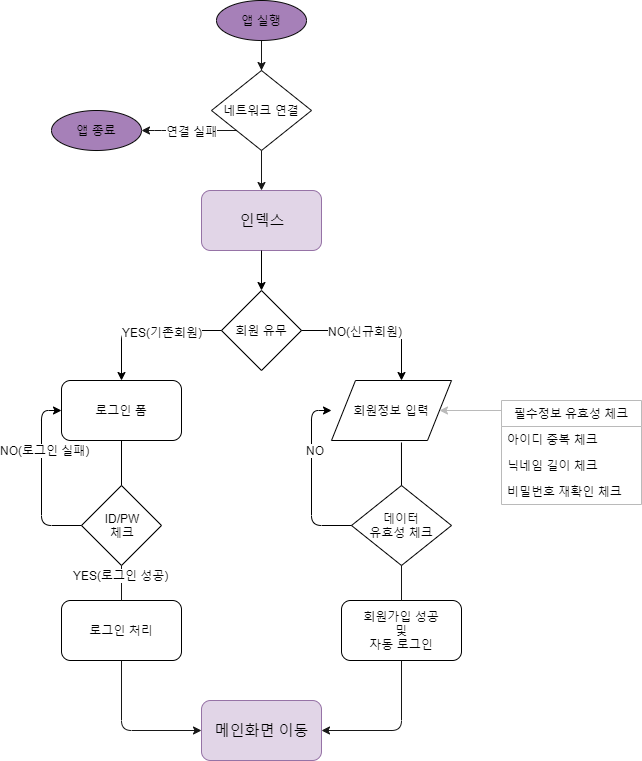

The diagram above was exported from draw.io. Its source (the exported page's mxGraphModel, read from the mxfile embedded in the PNG):
<mxGraphModel dx="964" dy="539" grid="1" gridSize="10" guides="1" tooltips="1" connect="1" arrows="1" fold="1" page="1" pageScale="1" pageWidth="1100" pageHeight="850" background="#ffffff" math="0" shadow="0">
  <root>
    <mxCell id="0" />
    <mxCell id="1" parent="0" />
    <mxCell id="LL7CRL7ho0jkjb7n4CGV-4" value="" style="endArrow=classic;html=1;strokeColor=#171717;exitX=0;exitY=1;exitDx=0;exitDy=0;entryX=1;entryY=0.5;entryDx=0;entryDy=0;" parent="1" source="LL7CRL7ho0jkjb7n4CGV-1" target="dfp_E-g7b2S45pGnx6Qz-3" edge="1">
      <mxGeometry width="50" height="50" relative="1" as="geometry">
        <mxPoint x="280" y="150" as="sourcePoint" />
        <mxPoint x="260" y="180" as="targetPoint" />
        <Array as="points">
          <mxPoint x="280" y="160" />
        </Array>
      </mxGeometry>
    </mxCell>
    <mxCell id="LL7CRL7ho0jkjb7n4CGV-6" value="연결 실패" style="text;html=1;resizable=0;points=[];align=center;verticalAlign=middle;labelBackgroundColor=#ffffff;" parent="LL7CRL7ho0jkjb7n4CGV-4" vertex="1" connectable="0">
      <mxGeometry x="-0.4947" y="1" relative="1" as="geometry">
        <mxPoint x="-21" y="-1" as="offset" />
      </mxGeometry>
    </mxCell>
    <mxCell id="ZnXex-wxuNhb8ZUs6X9f-2" value="&lt;font style=&quot;font-size: 15px&quot;&gt;인덱스&lt;/font&gt;" style="rounded=1;whiteSpace=wrap;html=1;labelBackgroundColor=none;fillColor=#e1d5e7;strokeColor=#9673a6;" parent="1" vertex="1">
      <mxGeometry x="320" y="220" width="120" height="60" as="geometry" />
    </mxCell>
    <mxCell id="ZnXex-wxuNhb8ZUs6X9f-3" value="회원 유무" style="rhombus;whiteSpace=wrap;html=1;" parent="1" vertex="1">
      <mxGeometry x="340" y="320" width="80" height="80" as="geometry" />
    </mxCell>
    <mxCell id="ZnXex-wxuNhb8ZUs6X9f-5" value="" style="endArrow=classic;html=1;exitX=0;exitY=0.5;exitDx=0;exitDy=0;" parent="1" source="ZnXex-wxuNhb8ZUs6X9f-3" edge="1">
      <mxGeometry width="50" height="50" relative="1" as="geometry">
        <mxPoint x="280" y="390" as="sourcePoint" />
        <mxPoint x="240" y="410" as="targetPoint" />
        <Array as="points">
          <mxPoint x="240" y="360" />
        </Array>
      </mxGeometry>
    </mxCell>
    <mxCell id="ZnXex-wxuNhb8ZUs6X9f-8" value="YES(기존회원)" style="text;html=1;resizable=0;points=[];align=center;verticalAlign=middle;labelBackgroundColor=#ffffff;" parent="ZnXex-wxuNhb8ZUs6X9f-5" vertex="1" connectable="0">
      <mxGeometry x="-0.2" y="1" relative="1" as="geometry">
        <mxPoint as="offset" />
      </mxGeometry>
    </mxCell>
    <mxCell id="ZnXex-wxuNhb8ZUs6X9f-9" value="" style="endArrow=classic;html=1;exitX=1;exitY=0.5;exitDx=0;exitDy=0;" parent="1" source="ZnXex-wxuNhb8ZUs6X9f-3" edge="1">
      <mxGeometry width="50" height="50" relative="1" as="geometry">
        <mxPoint x="420" y="390" as="sourcePoint" />
        <mxPoint x="520" y="410" as="targetPoint" />
        <Array as="points">
          <mxPoint x="520" y="360" />
        </Array>
      </mxGeometry>
    </mxCell>
    <mxCell id="ZnXex-wxuNhb8ZUs6X9f-16" value="NO(신규회원)" style="text;html=1;resizable=0;points=[];align=center;verticalAlign=middle;labelBackgroundColor=#ffffff;" parent="ZnXex-wxuNhb8ZUs6X9f-9" vertex="1" connectable="0">
      <mxGeometry x="-0.16" relative="1" as="geometry">
        <mxPoint as="offset" />
      </mxGeometry>
    </mxCell>
    <mxCell id="ZnXex-wxuNhb8ZUs6X9f-17" value="" style="endArrow=classic;html=1;exitX=0.5;exitY=1;exitDx=0;exitDy=0;entryX=0.5;entryY=0;entryDx=0;entryDy=0;" parent="1" source="ZnXex-wxuNhb8ZUs6X9f-2" target="ZnXex-wxuNhb8ZUs6X9f-3" edge="1">
      <mxGeometry width="50" height="50" relative="1" as="geometry">
        <mxPoint x="230" y="490" as="sourcePoint" />
        <mxPoint x="280" y="440" as="targetPoint" />
      </mxGeometry>
    </mxCell>
    <mxCell id="ZnXex-wxuNhb8ZUs6X9f-18" value="로그인 폼" style="rounded=1;whiteSpace=wrap;html=1;" parent="1" vertex="1">
      <mxGeometry x="180" y="410" width="120" height="60" as="geometry" />
    </mxCell>
    <mxCell id="ZnXex-wxuNhb8ZUs6X9f-19" value="ID/PW&lt;br&gt;체크" style="rhombus;whiteSpace=wrap;html=1;" parent="1" vertex="1">
      <mxGeometry x="200" y="515" width="80" height="80" as="geometry" />
    </mxCell>
    <mxCell id="ZnXex-wxuNhb8ZUs6X9f-22" value="" style="endArrow=none;html=1;entryX=0.5;entryY=1;entryDx=0;entryDy=0;exitX=0.5;exitY=0;exitDx=0;exitDy=0;" parent="1" source="ZnXex-wxuNhb8ZUs6X9f-19" target="ZnXex-wxuNhb8ZUs6X9f-18" edge="1">
      <mxGeometry width="50" height="50" relative="1" as="geometry">
        <mxPoint x="180" y="670" as="sourcePoint" />
        <mxPoint x="230" y="620" as="targetPoint" />
      </mxGeometry>
    </mxCell>
    <mxCell id="ZnXex-wxuNhb8ZUs6X9f-23" value="" style="endArrow=classic;html=1;exitX=0;exitY=0.5;exitDx=0;exitDy=0;entryX=0;entryY=0.5;entryDx=0;entryDy=0;" parent="1" source="ZnXex-wxuNhb8ZUs6X9f-19" target="ZnXex-wxuNhb8ZUs6X9f-18" edge="1">
      <mxGeometry width="50" height="50" relative="1" as="geometry">
        <mxPoint x="180" y="670" as="sourcePoint" />
        <mxPoint x="230" y="620" as="targetPoint" />
        <Array as="points">
          <mxPoint x="160" y="555" />
          <mxPoint x="160" y="440" />
        </Array>
      </mxGeometry>
    </mxCell>
    <mxCell id="ZnXex-wxuNhb8ZUs6X9f-24" value="NO(로그인 실패)" style="text;html=1;resizable=0;points=[];align=center;verticalAlign=middle;labelBackgroundColor=#ffffff;" parent="ZnXex-wxuNhb8ZUs6X9f-23" vertex="1" connectable="0">
      <mxGeometry x="0.3257" y="-3" relative="1" as="geometry">
        <mxPoint as="offset" />
      </mxGeometry>
    </mxCell>
    <mxCell id="ZnXex-wxuNhb8ZUs6X9f-25" value="회원정보 입력" style="shape=parallelogram;perimeter=parallelogramPerimeter;whiteSpace=wrap;html=1;" parent="1" vertex="1">
      <mxGeometry x="450" y="410" width="120" height="60" as="geometry" />
    </mxCell>
    <mxCell id="ZnXex-wxuNhb8ZUs6X9f-33" value="필수정보 유효성 체크" style="swimlane;fontStyle=0;childLayout=stackLayout;horizontal=1;startSize=26;fillColor=none;horizontalStack=0;resizeParent=1;resizeParentMax=0;resizeLast=0;collapsible=1;marginBottom=0;labelBorderColor=none;strokeColor=#bababa;labelBackgroundColor=none;" parent="1" vertex="1">
      <mxGeometry x="620" y="430" width="140" height="104" as="geometry">
        <mxRectangle x="430" y="410" width="50" height="26" as="alternateBounds" />
      </mxGeometry>
    </mxCell>
    <mxCell id="ZnXex-wxuNhb8ZUs6X9f-34" value="아이디 중복 체크" style="text;strokeColor=none;fillColor=none;align=left;verticalAlign=top;spacingLeft=4;spacingRight=4;overflow=hidden;rotatable=0;points=[[0,0.5],[1,0.5]];portConstraint=eastwest;" parent="ZnXex-wxuNhb8ZUs6X9f-33" vertex="1">
      <mxGeometry y="26" width="140" height="26" as="geometry" />
    </mxCell>
    <mxCell id="ZnXex-wxuNhb8ZUs6X9f-35" value="닉네임 길이 체크" style="text;strokeColor=none;fillColor=none;align=left;verticalAlign=top;spacingLeft=4;spacingRight=4;overflow=hidden;rotatable=0;points=[[0,0.5],[1,0.5]];portConstraint=eastwest;" parent="ZnXex-wxuNhb8ZUs6X9f-33" vertex="1">
      <mxGeometry y="52" width="140" height="26" as="geometry" />
    </mxCell>
    <mxCell id="ZnXex-wxuNhb8ZUs6X9f-36" value="비밀번호 재확인 체크" style="text;strokeColor=none;fillColor=none;align=left;verticalAlign=top;spacingLeft=4;spacingRight=4;overflow=hidden;rotatable=0;points=[[0,0.5],[1,0.5]];portConstraint=eastwest;" parent="ZnXex-wxuNhb8ZUs6X9f-33" vertex="1">
      <mxGeometry y="78" width="140" height="26" as="geometry" />
    </mxCell>
    <mxCell id="ZnXex-wxuNhb8ZUs6X9f-47" value="" style="endArrow=classic;html=1;entryX=1;entryY=0.5;entryDx=0;entryDy=0;fillColor=#f5f5f5;strokeColor=#BABABA;" parent="1" target="ZnXex-wxuNhb8ZUs6X9f-25" edge="1">
      <mxGeometry width="50" height="50" relative="1" as="geometry">
        <mxPoint x="620" y="440" as="sourcePoint" />
        <mxPoint x="420" y="620" as="targetPoint" />
      </mxGeometry>
    </mxCell>
    <mxCell id="ZnXex-wxuNhb8ZUs6X9f-48" value="데이터&lt;br&gt;유효성 체크" style="rhombus;whiteSpace=wrap;html=1;" parent="1" vertex="1">
      <mxGeometry x="470" y="515" width="100" height="80" as="geometry" />
    </mxCell>
    <mxCell id="ZnXex-wxuNhb8ZUs6X9f-49" value="" style="endArrow=none;html=1;entryX=0.583;entryY=1.033;entryDx=0;entryDy=0;exitX=0.5;exitY=0;exitDx=0;exitDy=0;entryPerimeter=0;" parent="1" source="ZnXex-wxuNhb8ZUs6X9f-48" target="ZnXex-wxuNhb8ZUs6X9f-25" edge="1">
      <mxGeometry width="50" height="50" relative="1" as="geometry">
        <mxPoint x="450" y="670" as="sourcePoint" />
        <mxPoint x="510" y="470" as="targetPoint" />
      </mxGeometry>
    </mxCell>
    <mxCell id="ZnXex-wxuNhb8ZUs6X9f-50" value="" style="endArrow=classic;html=1;exitX=0;exitY=0.5;exitDx=0;exitDy=0;entryX=0;entryY=0.5;entryDx=0;entryDy=0;" parent="1" source="ZnXex-wxuNhb8ZUs6X9f-48" edge="1">
      <mxGeometry width="50" height="50" relative="1" as="geometry">
        <mxPoint x="450" y="670" as="sourcePoint" />
        <mxPoint x="450" y="440" as="targetPoint" />
        <Array as="points">
          <mxPoint x="430" y="555" />
          <mxPoint x="430" y="440" />
        </Array>
      </mxGeometry>
    </mxCell>
    <mxCell id="ZnXex-wxuNhb8ZUs6X9f-51" value="NO" style="text;html=1;resizable=0;points=[];align=center;verticalAlign=middle;labelBackgroundColor=#ffffff;" parent="ZnXex-wxuNhb8ZUs6X9f-50" vertex="1" connectable="0">
      <mxGeometry x="0.3257" y="-3" relative="1" as="geometry">
        <mxPoint as="offset" />
      </mxGeometry>
    </mxCell>
    <mxCell id="ZnXex-wxuNhb8ZUs6X9f-52" value="회원가입 성공&lt;br&gt;및&lt;br&gt;자동 로그인" style="rounded=1;whiteSpace=wrap;html=1;" parent="1" vertex="1">
      <mxGeometry x="460" y="630" width="120" height="60" as="geometry" />
    </mxCell>
    <mxCell id="ZnXex-wxuNhb8ZUs6X9f-53" value="" style="endArrow=none;html=1;strokeColor=#171717;entryX=0.5;entryY=1;entryDx=0;entryDy=0;exitX=0.5;exitY=0;exitDx=0;exitDy=0;" parent="1" source="ZnXex-wxuNhb8ZUs6X9f-52" target="ZnXex-wxuNhb8ZUs6X9f-48" edge="1">
      <mxGeometry width="50" height="50" relative="1" as="geometry">
        <mxPoint x="500" y="640" as="sourcePoint" />
        <mxPoint x="520" y="600" as="targetPoint" />
      </mxGeometry>
    </mxCell>
    <mxCell id="ZnXex-wxuNhb8ZUs6X9f-54" value="로그인 처리" style="rounded=1;whiteSpace=wrap;html=1;" parent="1" vertex="1">
      <mxGeometry x="180" y="630" width="120" height="60" as="geometry" />
    </mxCell>
    <mxCell id="ZnXex-wxuNhb8ZUs6X9f-55" value="" style="endArrow=none;html=1;strokeColor=#171717;entryX=0.5;entryY=1;entryDx=0;entryDy=0;exitX=0.5;exitY=0;exitDx=0;exitDy=0;" parent="1" source="ZnXex-wxuNhb8ZUs6X9f-54" target="ZnXex-wxuNhb8ZUs6X9f-19" edge="1">
      <mxGeometry width="50" height="50" relative="1" as="geometry">
        <mxPoint x="130" y="760" as="sourcePoint" />
        <mxPoint x="250" y="600" as="targetPoint" />
      </mxGeometry>
    </mxCell>
    <mxCell id="ZnXex-wxuNhb8ZUs6X9f-56" value="YES(로그인 성공)" style="text;html=1;resizable=0;points=[];align=center;verticalAlign=middle;labelBackgroundColor=#ffffff;" parent="ZnXex-wxuNhb8ZUs6X9f-55" vertex="1" connectable="0">
      <mxGeometry x="0.4612" y="1" relative="1" as="geometry">
        <mxPoint as="offset" />
      </mxGeometry>
    </mxCell>
    <mxCell id="ZnXex-wxuNhb8ZUs6X9f-57" value="&lt;span style=&quot;font-size: 15px&quot;&gt;메인화면 이동&lt;/span&gt;" style="rounded=1;whiteSpace=wrap;html=1;labelBackgroundColor=none;fillColor=#e1d5e7;strokeColor=#9673a6;" parent="1" vertex="1">
      <mxGeometry x="320" y="730" width="120" height="60" as="geometry" />
    </mxCell>
    <mxCell id="ZnXex-wxuNhb8ZUs6X9f-59" value="" style="endArrow=classic;html=1;strokeColor=#171717;exitX=0.5;exitY=1;exitDx=0;exitDy=0;entryX=1;entryY=0.5;entryDx=0;entryDy=0;" parent="1" source="ZnXex-wxuNhb8ZUs6X9f-52" target="ZnXex-wxuNhb8ZUs6X9f-57" edge="1">
      <mxGeometry width="50" height="50" relative="1" as="geometry">
        <mxPoint x="470" y="780" as="sourcePoint" />
        <mxPoint x="520" y="730" as="targetPoint" />
        <Array as="points">
          <mxPoint x="520" y="760" />
        </Array>
      </mxGeometry>
    </mxCell>
    <mxCell id="ZnXex-wxuNhb8ZUs6X9f-60" value="" style="endArrow=classic;html=1;strokeColor=#171717;entryX=0;entryY=0.5;entryDx=0;entryDy=0;exitX=0.5;exitY=1;exitDx=0;exitDy=0;" parent="1" source="ZnXex-wxuNhb8ZUs6X9f-54" target="ZnXex-wxuNhb8ZUs6X9f-57" edge="1">
      <mxGeometry width="50" height="50" relative="1" as="geometry">
        <mxPoint x="230" y="780" as="sourcePoint" />
        <mxPoint x="280" y="730" as="targetPoint" />
        <Array as="points">
          <mxPoint x="240" y="760" />
        </Array>
      </mxGeometry>
    </mxCell>
    <mxCell id="LL7CRL7ho0jkjb7n4CGV-1" value="네트워크 연결" style="rhombus;whiteSpace=wrap;html=1;labelBackgroundColor=none;strokeColor=#0A0A0A;" parent="1" vertex="1">
      <mxGeometry x="330" y="100" width="100" height="80" as="geometry" />
    </mxCell>
    <mxCell id="LL7CRL7ho0jkjb7n4CGV-3" value="" style="endArrow=classic;html=1;strokeColor=#171717;entryX=0.5;entryY=0;entryDx=0;entryDy=0;exitX=0.5;exitY=1;exitDx=0;exitDy=0;" parent="1" source="LL7CRL7ho0jkjb7n4CGV-1" target="ZnXex-wxuNhb8ZUs6X9f-2" edge="1">
      <mxGeometry width="50" height="50" relative="1" as="geometry">
        <mxPoint x="350" y="200" as="sourcePoint" />
        <mxPoint x="400" y="150" as="targetPoint" />
      </mxGeometry>
    </mxCell>
    <mxCell id="LL7CRL7ho0jkjb7n4CGV-8" value="" style="endArrow=none;html=1;strokeColor=#171717;entryX=0.5;entryY=1;entryDx=0;entryDy=0;exitX=0.5;exitY=0;exitDx=0;exitDy=0;" parent="1" source="LL7CRL7ho0jkjb7n4CGV-1" edge="1">
      <mxGeometry width="50" height="50" relative="1" as="geometry">
        <mxPoint x="370" y="120" as="sourcePoint" />
        <mxPoint x="380" y="70" as="targetPoint" />
      </mxGeometry>
    </mxCell>
    <mxCell id="dfp_E-g7b2S45pGnx6Qz-2" value="" style="edgeStyle=orthogonalEdgeStyle;rounded=0;orthogonalLoop=1;jettySize=auto;html=1;strokeColor=#171717;exitX=0.5;exitY=1;exitDx=0;exitDy=0;" parent="1" source="dfp_E-g7b2S45pGnx6Qz-1" target="LL7CRL7ho0jkjb7n4CGV-1" edge="1">
      <mxGeometry relative="1" as="geometry" />
    </mxCell>
    <mxCell id="dfp_E-g7b2S45pGnx6Qz-1" value="앱 실행" style="ellipse;whiteSpace=wrap;html=1;labelBackgroundColor=none;strokeColor=#0A0A0A;fillColor=#A680B8;" parent="1" vertex="1">
      <mxGeometry x="335" y="30" width="90" height="40" as="geometry" />
    </mxCell>
    <mxCell id="dfp_E-g7b2S45pGnx6Qz-3" value="앱 종료" style="ellipse;whiteSpace=wrap;html=1;labelBackgroundColor=none;strokeColor=#0A0A0A;fillColor=#A680B8;" parent="1" vertex="1">
      <mxGeometry x="170" y="140" width="90" height="40" as="geometry" />
    </mxCell>
  </root>
</mxGraphModel>